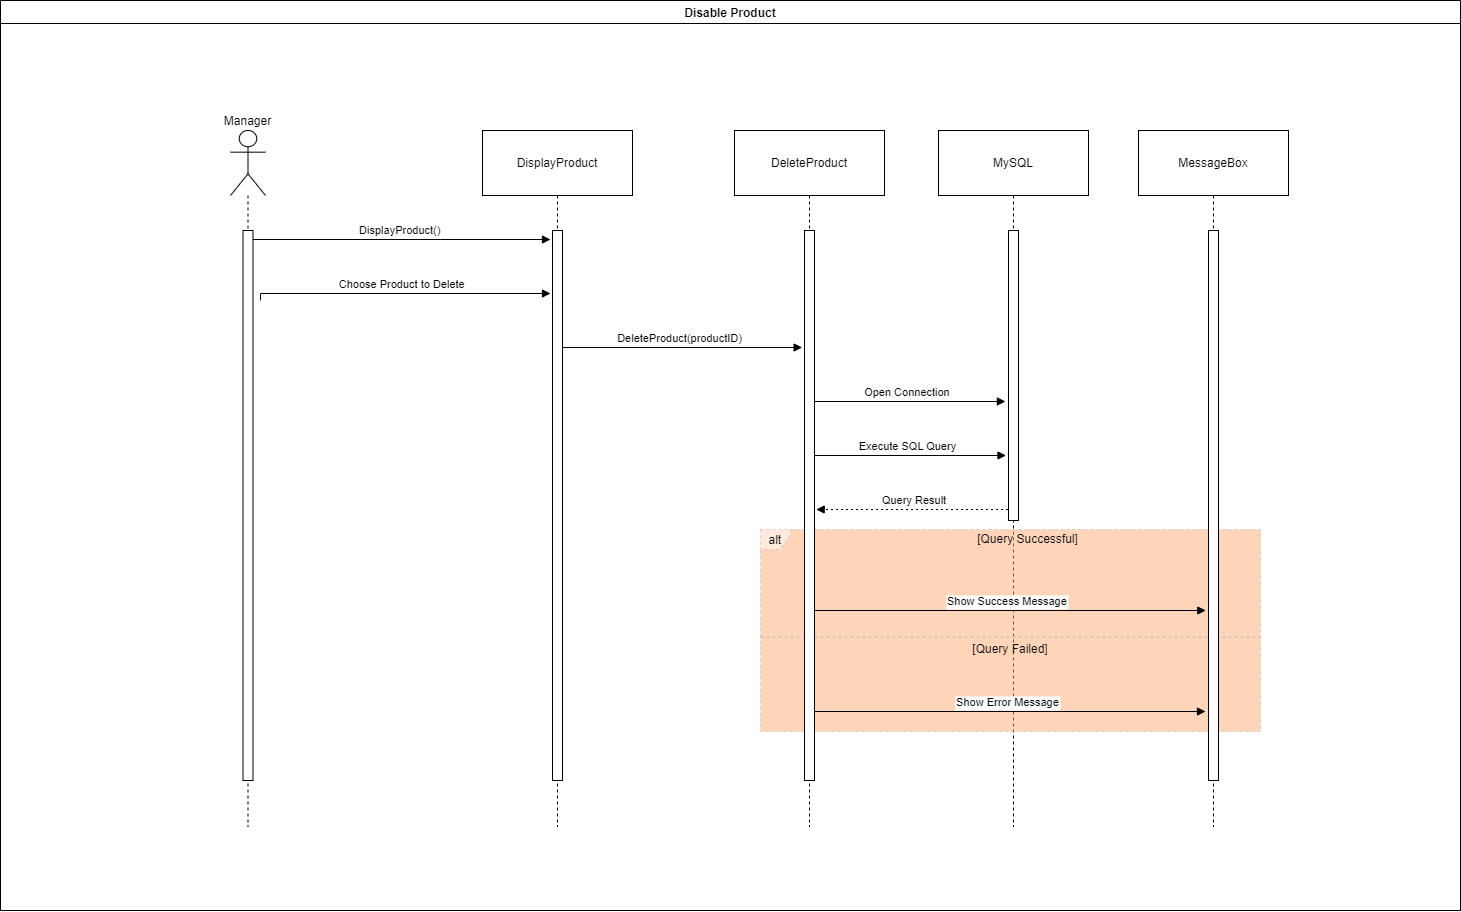

The diagram above was exported from draw.io. Its source (the exported page's mxGraphModel, read from the mxfile embedded in the PNG):
<mxGraphModel dx="-1869" dy="336" grid="1" gridSize="10" guides="1" tooltips="1" connect="1" arrows="1" fold="1" page="0" pageScale="1" pageWidth="827" pageHeight="1169" math="0" shadow="0">
  <root>
    <mxCell id="0" />
    <mxCell id="1" parent="0" />
    <mxCell id="nEMiyUlJCxofDZz4OvLr-223" value="Disable Product" style="swimlane;" vertex="1" parent="1">
      <mxGeometry x="2530" y="300" width="1460" height="910" as="geometry" />
    </mxCell>
    <mxCell id="nEMiyUlJCxofDZz4OvLr-73" value="Manager" style="shape=umlLifeline;perimeter=lifelinePerimeter;whiteSpace=wrap;container=1;dropTarget=0;collapsible=0;recursiveResize=0;outlineConnect=0;portConstraint=eastwest;newEdgeStyle={&quot;edgeStyle&quot;:&quot;elbowEdgeStyle&quot;,&quot;elbow&quot;:&quot;vertical&quot;,&quot;curved&quot;:0,&quot;rounded&quot;:0};participant=umlActor;verticalAlign=bottom;labelPosition=center;verticalLabelPosition=top;align=center;size=65;" vertex="1" parent="nEMiyUlJCxofDZz4OvLr-223">
      <mxGeometry x="230" y="130" width="35" height="696" as="geometry" />
    </mxCell>
    <mxCell id="nEMiyUlJCxofDZz4OvLr-74" value="DisplayProduct" style="shape=umlLifeline;perimeter=lifelinePerimeter;whiteSpace=wrap;container=1;dropTarget=0;collapsible=0;recursiveResize=0;outlineConnect=0;portConstraint=eastwest;newEdgeStyle={&quot;edgeStyle&quot;:&quot;elbowEdgeStyle&quot;,&quot;elbow&quot;:&quot;vertical&quot;,&quot;curved&quot;:0,&quot;rounded&quot;:0};size=65;" vertex="1" parent="nEMiyUlJCxofDZz4OvLr-223">
      <mxGeometry x="482" y="130" width="150" height="696" as="geometry" />
    </mxCell>
    <mxCell id="nEMiyUlJCxofDZz4OvLr-75" value="DeleteProduct" style="shape=umlLifeline;perimeter=lifelinePerimeter;whiteSpace=wrap;container=1;dropTarget=0;collapsible=0;recursiveResize=0;outlineConnect=0;portConstraint=eastwest;newEdgeStyle={&quot;edgeStyle&quot;:&quot;elbowEdgeStyle&quot;,&quot;elbow&quot;:&quot;vertical&quot;,&quot;curved&quot;:0,&quot;rounded&quot;:0};size=65;" vertex="1" parent="nEMiyUlJCxofDZz4OvLr-223">
      <mxGeometry x="734" y="130" width="150" height="696" as="geometry" />
    </mxCell>
    <mxCell id="nEMiyUlJCxofDZz4OvLr-76" value="MySQL" style="shape=umlLifeline;perimeter=lifelinePerimeter;whiteSpace=wrap;container=1;dropTarget=0;collapsible=0;recursiveResize=0;outlineConnect=0;portConstraint=eastwest;newEdgeStyle={&quot;edgeStyle&quot;:&quot;elbowEdgeStyle&quot;,&quot;elbow&quot;:&quot;vertical&quot;,&quot;curved&quot;:0,&quot;rounded&quot;:0};size=65;" vertex="1" parent="nEMiyUlJCxofDZz4OvLr-223">
      <mxGeometry x="938" y="130" width="150" height="696" as="geometry" />
    </mxCell>
    <mxCell id="nEMiyUlJCxofDZz4OvLr-77" value="MessageBox" style="shape=umlLifeline;perimeter=lifelinePerimeter;whiteSpace=wrap;container=1;dropTarget=0;collapsible=0;recursiveResize=0;outlineConnect=0;portConstraint=eastwest;newEdgeStyle={&quot;edgeStyle&quot;:&quot;elbowEdgeStyle&quot;,&quot;elbow&quot;:&quot;vertical&quot;,&quot;curved&quot;:0,&quot;rounded&quot;:0};size=65;" vertex="1" parent="nEMiyUlJCxofDZz4OvLr-223">
      <mxGeometry x="1138" y="130" width="150" height="696" as="geometry" />
    </mxCell>
    <mxCell id="nEMiyUlJCxofDZz4OvLr-78" value="alt" style="shape=umlFrame;dashed=1;pointerEvents=0;dropTarget=0;strokeColor=#B3B3B3;height=20;width=30;labelBorderColor=none;labelBackgroundColor=none;textShadow=0;swimlaneFillColor=#FFAC75;opacity=50;" vertex="1" parent="nEMiyUlJCxofDZz4OvLr-223">
      <mxGeometry x="760" y="529" width="500" height="202" as="geometry" />
    </mxCell>
    <mxCell id="nEMiyUlJCxofDZz4OvLr-79" value="[Query Successful]" style="text;strokeColor=none;fillColor=none;align=center;verticalAlign=middle;whiteSpace=wrap;" vertex="1" parent="nEMiyUlJCxofDZz4OvLr-78">
      <mxGeometry x="35.21126760563381" width="464.78873239436626" height="20" as="geometry" />
    </mxCell>
    <mxCell id="nEMiyUlJCxofDZz4OvLr-80" value="[Query Failed]" style="shape=line;dashed=1;whiteSpace=wrap;verticalAlign=top;labelPosition=center;verticalLabelPosition=middle;align=center;strokeColor=#B3B3B3;" vertex="1" parent="nEMiyUlJCxofDZz4OvLr-78">
      <mxGeometry y="106" width="500.00000000000006" height="3" as="geometry" />
    </mxCell>
    <mxCell id="nEMiyUlJCxofDZz4OvLr-81" value="DisplayProduct()" style="verticalAlign=bottom;edgeStyle=elbowEdgeStyle;elbow=vertical;curved=0;rounded=0;endArrow=block;" edge="1" parent="nEMiyUlJCxofDZz4OvLr-223">
      <mxGeometry relative="1" as="geometry">
        <Array as="points">
          <mxPoint x="440" y="239" />
        </Array>
        <mxPoint x="250" y="239" as="sourcePoint" />
        <mxPoint x="550" y="239" as="targetPoint" />
      </mxGeometry>
    </mxCell>
    <mxCell id="nEMiyUlJCxofDZz4OvLr-82" value="Choose Product to Delete" style="verticalAlign=bottom;edgeStyle=elbowEdgeStyle;elbow=vertical;curved=0;rounded=0;endArrow=block;" edge="1" parent="nEMiyUlJCxofDZz4OvLr-223">
      <mxGeometry relative="1" as="geometry">
        <Array as="points">
          <mxPoint x="440" y="293" />
        </Array>
        <mxPoint x="260" y="300" as="sourcePoint" />
        <mxPoint x="550" y="293" as="targetPoint" />
      </mxGeometry>
    </mxCell>
    <mxCell id="nEMiyUlJCxofDZz4OvLr-83" value="DeleteProduct(productID)" style="verticalAlign=bottom;edgeStyle=elbowEdgeStyle;elbow=vertical;curved=0;rounded=0;endArrow=block;entryX=-0.236;entryY=0.214;entryDx=0;entryDy=0;entryPerimeter=0;" edge="1" parent="nEMiyUlJCxofDZz4OvLr-223" source="nEMiyUlJCxofDZz4OvLr-74" target="nEMiyUlJCxofDZz4OvLr-220">
      <mxGeometry relative="1" as="geometry">
        <Array as="points">
          <mxPoint x="692" y="347" />
        </Array>
      </mxGeometry>
    </mxCell>
    <mxCell id="nEMiyUlJCxofDZz4OvLr-84" value="Open Connection" style="verticalAlign=bottom;edgeStyle=elbowEdgeStyle;elbow=vertical;curved=0;rounded=0;endArrow=block;entryX=-0.308;entryY=0.59;entryDx=0;entryDy=0;entryPerimeter=0;" edge="1" parent="nEMiyUlJCxofDZz4OvLr-223" source="nEMiyUlJCxofDZz4OvLr-75" target="nEMiyUlJCxofDZz4OvLr-221">
      <mxGeometry relative="1" as="geometry">
        <Array as="points">
          <mxPoint x="920" y="401" />
        </Array>
      </mxGeometry>
    </mxCell>
    <mxCell id="nEMiyUlJCxofDZz4OvLr-85" value="Execute SQL Query" style="verticalAlign=bottom;edgeStyle=elbowEdgeStyle;elbow=vertical;curved=0;rounded=0;endArrow=block;entryX=-0.251;entryY=0.777;entryDx=0;entryDy=0;entryPerimeter=0;" edge="1" parent="nEMiyUlJCxofDZz4OvLr-223" source="nEMiyUlJCxofDZz4OvLr-75" target="nEMiyUlJCxofDZz4OvLr-221">
      <mxGeometry relative="1" as="geometry">
        <Array as="points">
          <mxPoint x="920" y="455" />
        </Array>
      </mxGeometry>
    </mxCell>
    <mxCell id="nEMiyUlJCxofDZz4OvLr-86" value="Query Result" style="verticalAlign=bottom;edgeStyle=elbowEdgeStyle;elbow=vertical;curved=0;rounded=0;dashed=1;dashPattern=2 3;endArrow=block;entryX=1.168;entryY=0.508;entryDx=0;entryDy=0;entryPerimeter=0;" edge="1" parent="nEMiyUlJCxofDZz4OvLr-223" source="nEMiyUlJCxofDZz4OvLr-76" target="nEMiyUlJCxofDZz4OvLr-220">
      <mxGeometry relative="1" as="geometry">
        <Array as="points">
          <mxPoint x="923" y="509" />
        </Array>
      </mxGeometry>
    </mxCell>
    <mxCell id="nEMiyUlJCxofDZz4OvLr-87" value="Show Success Message" style="verticalAlign=bottom;edgeStyle=elbowEdgeStyle;elbow=vertical;curved=0;rounded=0;endArrow=block;entryX=-0.268;entryY=0.691;entryDx=0;entryDy=0;entryPerimeter=0;" edge="1" parent="nEMiyUlJCxofDZz4OvLr-223" source="nEMiyUlJCxofDZz4OvLr-75" target="nEMiyUlJCxofDZz4OvLr-222">
      <mxGeometry relative="1" as="geometry">
        <Array as="points">
          <mxPoint x="1020" y="610" />
        </Array>
        <mxPoint x="1200" y="610" as="targetPoint" />
      </mxGeometry>
    </mxCell>
    <mxCell id="nEMiyUlJCxofDZz4OvLr-88" value="Show Error Message" style="verticalAlign=bottom;edgeStyle=elbowEdgeStyle;elbow=vertical;curved=0;rounded=0;endArrow=block;entryX=-0.3;entryY=0.873;entryDx=0;entryDy=0;entryPerimeter=0;" edge="1" parent="nEMiyUlJCxofDZz4OvLr-223" source="nEMiyUlJCxofDZz4OvLr-75" target="nEMiyUlJCxofDZz4OvLr-222">
      <mxGeometry relative="1" as="geometry">
        <Array as="points">
          <mxPoint x="1020" y="711" />
        </Array>
      </mxGeometry>
    </mxCell>
    <mxCell id="nEMiyUlJCxofDZz4OvLr-218" value="" style="rounded=0;whiteSpace=wrap;html=1;" vertex="1" parent="nEMiyUlJCxofDZz4OvLr-223">
      <mxGeometry x="552" y="230" width="10" height="550" as="geometry" />
    </mxCell>
    <mxCell id="nEMiyUlJCxofDZz4OvLr-219" value="" style="rounded=0;whiteSpace=wrap;html=1;" vertex="1" parent="nEMiyUlJCxofDZz4OvLr-223">
      <mxGeometry x="242.5" y="230" width="10" height="550" as="geometry" />
    </mxCell>
    <mxCell id="nEMiyUlJCxofDZz4OvLr-220" value="" style="rounded=0;whiteSpace=wrap;html=1;" vertex="1" parent="nEMiyUlJCxofDZz4OvLr-223">
      <mxGeometry x="804" y="230" width="10" height="550" as="geometry" />
    </mxCell>
    <mxCell id="nEMiyUlJCxofDZz4OvLr-221" value="" style="rounded=0;whiteSpace=wrap;html=1;" vertex="1" parent="nEMiyUlJCxofDZz4OvLr-223">
      <mxGeometry x="1008" y="230" width="10" height="290" as="geometry" />
    </mxCell>
    <mxCell id="nEMiyUlJCxofDZz4OvLr-222" value="" style="rounded=0;whiteSpace=wrap;html=1;" vertex="1" parent="nEMiyUlJCxofDZz4OvLr-223">
      <mxGeometry x="1208" y="230" width="10" height="550" as="geometry" />
    </mxCell>
  </root>
</mxGraphModel>